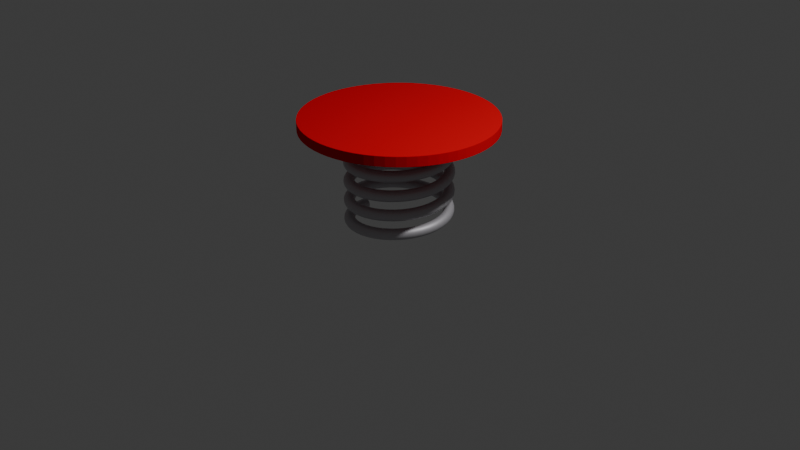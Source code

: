 # Source: spring.blend  (saved by Blender 5.0.119; exported with 4.5.12 LTS)
import bpy
from mathutils import Matrix  # noqa: F401  (used for matrix-valued properties, if any)

bpy.ops.wm.read_factory_settings(use_empty=True)
scene = bpy.context.scene
scene.name = 'Scene'

# ---- collections
col_collection = bpy.data.collections.new('Collection'); scene.collection.children.link(col_collection)

# ---- materials (node trees are filled in below, after node groups)
mat_material_001 = bpy.data.materials.new('Material.001')
mat_material_002 = bpy.data.materials.new('Material.002')

# ---- material node trees
mat_material_001.use_nodes = True; mat_material_001.node_tree.nodes.clear()
_N = mat_material_001.node_tree.nodes; _L = mat_material_001.node_tree.links
n0 = _N.new('ShaderNodeBsdfPrincipled'); n0.name = 'Principled BSDF'; n0.location = (-200, 100)
n0.inputs[0].default_value = (0.8, 0.0, 0.01234, 1.0)
n0.inputs[3].default_value = 1.0
n1 = _N.new('ShaderNodeOutputMaterial'); n1.name = 'Material Output'; n1.location = (200, 100)
_L.new(n0.outputs[0], n1.inputs[0])
n1.is_active_output = True
mat_material_002.use_nodes = True; mat_material_002.node_tree.nodes.clear()
_N = mat_material_002.node_tree.nodes; _L = mat_material_002.node_tree.links
n0 = _N.new('ShaderNodeBsdfPrincipled'); n0.name = 'Principled BSDF'; n0.location = (-200, 100)
n0.inputs[0].default_value = (0.542, 0.5266, 0.5577, 1.0)
n0.inputs[1].default_value = 0.4264
n0.inputs[2].default_value = 0.5465
n1 = _N.new('ShaderNodeOutputMaterial'); n1.name = 'Material Output'; n1.location = (200, 100)
_L.new(n0.outputs[0], n1.inputs[0])
n1.is_active_output = True

# ---- world
world_world = bpy.data.worlds.new('World'); scene.world = world_world
world_world.use_nodes = True; world_world.node_tree.nodes.clear()
_N = world_world.node_tree.nodes; _L = world_world.node_tree.links
n0 = _N.new('ShaderNodeOutputWorld'); n0.name = 'World Output'; n0.location = (200, 100)
n1 = _N.new('ShaderNodeBackground'); n1.name = 'Background'; n1.location = (-200, 100)
n1.inputs[0].default_value = (0.05088, 0.05088, 0.05088, 1.0)
_L.new(n1.outputs[0], n0.inputs[0])
n0.is_active_output = True
world_world.color = (0.05088, 0.05088, 0.05088)
world_world.sun_shadow_jitter_overblur = 0.0

# ---- cameras
cam_camera = bpy.data.cameras.new('Camera')
cam_camera.clip_end = 100.0
cam_camera.ortho_scale = 7.314

# ---- lights
light_light = bpy.data.lights.new('Light', 'POINT')
light_light.energy = 1000.0
light_light.shadow_soft_size = 0.1

# ---- meshes
me_circle = bpy.data.meshes.new('Circle')
me_circle.from_pydata([(-1.707e-11, 0.9976, 1.0), (-0.1946, 0.9784, 1.0), (-0.3818, 0.9217, 1.0), (-0.5542, 0.8295, 1.0), (-0.7054, 0.7054, 1.0), (-0.8295, 0.5542, 1.0), (-0.9217, 0.3818, 1.0), (-0.9784, 0.1946, 1.0), (-0.9976, 2.35e-11, 1.0), (-0.9784, -0.1946, 1.0), (-0.9217, -0.3818, 1.0), (-0.8295, -0.5542, 1.0), (-0.7054, -0.7054, 1.0), (-0.5542, -0.8295, 1.0), (-0.3818, -0.9217, 1.0), (-0.1946, -0.9784, 1.0), (-1.707e-11, -0.9976, 1.0), (0.1946, -0.9784, 1.0), (0.3818, -0.9217, 1.0), (0.5542, -0.8295, 1.0), (0.7054, -0.7054, 1.0), (0.8295, -0.5542, 1.0), (0.9217, -0.3818, 1.0), (0.9784, -0.1946, 1.0), (0.9976, 2.35e-11, 1.0), (0.9784, 0.1946, 1.0), (0.9217, 0.3818, 1.0), (0.8295, 0.5542, 1.0), (0.7054, 0.7054, 1.0), (0.5542, 0.8295, 1.0), (0.3818, 0.9217, 1.0), (0.1946, 0.9784, 1.0), (-1.707e-11, 0.9976, 1.1), (-0.1946, 0.9784, 1.1), (-0.3818, 0.9217, 1.1), (-0.5542, 0.8295, 1.1), (-0.7054, 0.7054, 1.1), (-0.8295, 0.5542, 1.1), (-0.9217, 0.3818, 1.1), (-0.9784, 0.1946, 1.1), (-0.9976, 2.35e-11, 1.1), (-0.9784, -0.1946, 1.1), (-0.9217, -0.3818, 1.1), (-0.8295, -0.5542, 1.1), (-0.7054, -0.7054, 1.1), (-0.5542, -0.8295, 1.1), (-0.3818, -0.9217, 1.1), (-0.1946, -0.9784, 1.1), (-1.707e-11, -0.9976, 1.1), (0.1946, -0.9784, 1.1), (0.3818, -0.9217, 1.1), (0.5542, -0.8295, 1.1), (0.7054, -0.7054, 1.1), (0.8295, -0.5542, 1.1), (0.9217, -0.3818, 1.1), (0.9784, -0.1946, 1.1), (0.9976, 2.35e-11, 1.1), (0.9784, 0.1946, 1.1), (0.9217, 0.3818, 1.1), (0.8295, 0.5542, 1.1), (0.7054, 0.7054, 1.1), (0.5542, 0.8295, 1.1), (0.3818, 0.9217, 1.1), (0.1946, 0.9784, 1.1), (-0.09778, 0.9928, 0.9999), (-0.2896, 0.9546, 0.9999), (-0.4703, 0.8798, 0.9999), (-0.6329, 0.7711, 0.9999), (-0.7711, 0.6329, 0.9999), (-0.8798, 0.4703, 0.9999), (-0.9546, 0.2896, 0.9999), (-0.9928, 0.09778, 0.9999), (-0.9928, -0.09778, 0.9999), (-0.9546, -0.2896, 0.9999), (-0.8798, -0.4703, 0.9999), (-0.7711, -0.6329, 0.9999), (-0.6329, -0.7711, 0.9999), (-0.4703, -0.8798, 0.9999), (-0.2896, -0.9546, 0.9999), (-0.09778, -0.9928, 0.9999), (0.09778, -0.9928, 0.9999), (0.2896, -0.9546, 0.9999), (0.4703, -0.8798, 0.9999), (0.6329, -0.7711, 0.9999), (0.7711, -0.6329, 0.9999), (0.8798, -0.4703, 0.9999), (0.9546, -0.2896, 0.9999), (0.9928, -0.09778, 0.9999), (0.9928, 0.09778, 0.9999), (0.9546, 0.2896, 0.9999), (0.8798, 0.4703, 0.9999), (0.7711, 0.6329, 0.9999), (0.6329, 0.7711, 0.9999), (0.4703, 0.8798, 0.9999), (0.2896, 0.9546, 0.9999), (0.09778, 0.9928, 0.9999), (-0.09778, 0.9928, 1.1), (-0.2896, 0.9546, 1.1), (-0.4703, 0.8798, 1.1), (-0.6329, 0.7711, 1.1), (-0.7711, 0.6329, 1.1), (-0.8798, 0.4703, 1.1), (-0.9546, 0.2896, 1.1), (-0.9928, 0.09778, 1.1), (-0.9928, -0.09778, 1.1), (-0.9546, -0.2896, 1.1), (-0.8798, -0.4703, 1.1), (-0.7711, -0.6329, 1.1), (-0.6329, -0.7711, 1.1), (-0.4703, -0.8798, 1.1), (-0.2896, -0.9546, 1.1), (-0.09778, -0.9928, 1.1), (0.09778, -0.9928, 1.1), (0.2896, -0.9546, 1.1), (0.4703, -0.8798, 1.1), (0.6329, -0.7711, 1.1), (0.7711, -0.6329, 1.1), (0.8798, -0.4703, 1.1), (0.9546, -0.2896, 1.1), (0.9928, -0.09778, 1.1), (0.9928, 0.09778, 1.1), (0.9546, 0.2896, 1.1), (0.8798, 0.4703, 1.1), (0.7711, 0.6329, 1.1), (0.6329, 0.7711, 1.1), (0.4703, 0.8798, 1.1), (0.2896, 0.9546, 1.1), (0.09778, 0.9928, 1.1)], [], [(1, 64, 0, 95, 31, 94, 30, 93, 29, 92, 28, 91, 27, 90, 26, 89, 25, 88, 24, 87, 23, 86, 22, 85, 21, 84, 20, 83, 19, 82, 18, 81, 17, 80, 16, 79, 15, 78, 14, 77, 13, 76, 12, 75, 11, 74, 10, 73, 9, 72, 8, 71, 7, 70, 6, 69, 5, 68, 4, 67, 3, 66, 2, 65), (33, 97, 34, 98, 35, 99, 36, 100, 37, 101, 38, 102, 39, 103, 40, 104, 41, 105, 42, 106, 43, 107, 44, 108, 45, 109, 46, 110, 47, 111, 48, 112, 49, 113, 50, 114, 51, 115, 52, 116, 53, 117, 54, 118, 55, 119, 56, 120, 57, 121, 58, 122, 59, 123, 60, 124, 61, 125, 62, 126, 63, 127, 32, 96), (1, 65, 97, 33), (28, 92, 124, 60), (15, 79, 111, 47), (2, 66, 98, 34), (29, 93, 125, 61), (16, 80, 112, 48), (3, 67, 99, 35), (30, 94, 126, 62), (17, 81, 113, 49), (4, 68, 100, 36), (31, 95, 127, 63), (18, 82, 114, 50), (5, 69, 101, 37), (19, 83, 115, 51), (6, 70, 102, 38), (20, 84, 116, 52), (7, 71, 103, 39), (21, 85, 117, 53), (8, 72, 104, 40), (22, 86, 118, 54), (9, 73, 105, 41), (23, 87, 119, 55), (10, 74, 106, 42), (24, 88, 120, 56), (11, 75, 107, 43), (25, 89, 121, 57), (12, 76, 108, 44), (26, 90, 122, 58), (13, 77, 109, 45), (0, 64, 96, 32), (27, 91, 123, 59), (78, 15, 47, 110), (91, 28, 60, 123), (64, 1, 33, 96), (77, 14, 46, 109), (90, 27, 59, 122), (76, 13, 45, 108), (89, 26, 58, 121), (75, 12, 44, 107), (88, 25, 57, 120), (74, 11, 43, 106), (87, 24, 56, 119), (73, 10, 42, 105), (86, 23, 55, 118), (72, 9, 41, 104), (85, 22, 54, 117), (71, 8, 40, 103), (84, 21, 53, 116), (70, 7, 39, 102), (83, 20, 52, 115), (69, 6, 38, 101), (82, 19, 51, 114), (95, 0, 32, 127), (68, 5, 37, 100), (81, 18, 50, 113), (94, 31, 63, 126), (67, 4, 36, 99), (80, 17, 49, 112), (93, 30, 62, 125), (66, 3, 35, 98), (79, 16, 48, 111), (92, 29, 61, 124), (65, 2, 34, 97), (14, 78, 110, 46)])
_uv = me_circle.uv_layers.new(name='UVMap')
_uv.uv.foreach_set('vector', [0.0, 0.0, 0.0, 0.0, 0.0, 0.0, 0.0, 0.0, 0.0, 0.0, 0.0, 0.0, 0.0, 0.0, 0.0, 0.0, 0.0, 0.0, 0.0, 0.0, 0.0, 0.0, 0.0, 0.0, 0.0, 0.0, 0.0, 0.0, 0.0, 0.0, 0.0, 0.0, 0.0, 0.0, 0.0, 0.0, 0.0, 0.0, 0.0, 0.0, 0.0, 0.0, 0.0, 0.0, 0.0, 0.0, 0.0, 0.0, 0.0, 0.0, 0.0, 0.0, 0.0, 0.0, 0.0, 0.0, 0.0, 0.0, 0.0, 0.0, 0.0, 0.0, 0.0, 0.0, 0.0, 0.0, 0.0, 0.0, 0.0, 0.0, 0.0, 0.0, 0.0, 0.0, 0.0, 0.0, 0.0, 0.0, 0.0, 0.0, 0.0, 0.0, 0.0, 0.0, 0.0, 0.0, 0.0, 0.0, 0.0, 0.0, 0.0, 0.0, 0.0, 0.0, 0.0, 0.0, 0.0, 0.0, 0.0, 0.0, 0.0, 0.0, 0.0, 0.0, 0.0, 0.0, 0.0, 0.0, 0.0, 0.0, 0.0, 0.0, 0.0, 0.0, 0.0, 0.0, 0.0, 0.0, 0.0, 0.0, 0.0, 0.0, 0.0, 0.0, 0.0, 0.0, 0.0, 0.0, 0.0, 0.0, 0.0, 0.0, 0.0, 0.0, 0.0, 0.0, 0.0, 0.0, 0.0, 0.0, 0.0, 0.0, 0.0, 0.0, 0.0, 0.0, 0.0, 0.0, 0.0, 0.0, 0.0, 0.0, 0.0, 0.0, 0.0, 0.0, 0.0, 0.0, 0.0, 0.0, 0.0, 0.0, 0.0, 0.0, 0.0, 0.0, 0.0, 0.0, 0.0, 0.0, 0.0, 0.0, 0.0, 0.0, 0.0, 0.0, 0.0, 0.0, 0.0, 0.0, 0.0, 0.0, 0.0, 0.0, 0.0, 0.0, 0.0, 0.0, 0.0, 0.0, 0.0, 0.0, 0.0, 0.0, 0.0, 0.0, 0.0, 0.0, 0.0, 0.0, 0.0, 0.0, 0.0, 0.0, 0.0, 0.0, 0.0, 0.0, 0.0, 0.0, 0.0, 0.0, 0.0, 0.0, 0.0, 0.0, 0.0, 0.0, 0.0, 0.0, 0.0, 0.0, 0.0, 0.0, 0.0, 0.0, 0.0, 0.0, 0.0, 0.0, 0.0, 0.0, 0.0, 0.0, 0.0, 0.0, 0.0, 0.0, 0.0, 0.0, 0.0, 0.0, 0.0, 0.0, 0.0, 0.0, 0.0, 0.0, 0.0, 0.0, 0.0, 0.0, 0.0, 0.0, 0.0, 0.0, 0.0, 0.0, 0.0, 0.0, 0.0, 0.0, 0.0, 0.0, 0.0, 0.0, 0.0, 0.0, 0.0, 0.0, 0.0, 0.0, 0.0, 0.0, 0.0, 0.0, 0.0, 0.0, 0.0, 0.0, 0.0, 0.0, 0.0, 0.0, 0.0, 0.0, 0.0, 0.0, 0.0, 0.0, 0.0, 0.0, 0.0, 0.0, 0.0, 0.0, 0.0, 0.0, 0.0, 0.0, 0.0, 0.0, 0.0, 0.0, 0.0, 0.0, 0.0, 0.0, 0.0, 0.0, 0.0, 0.0, 0.0, 0.0, 0.0, 0.0, 0.0, 0.0, 0.0, 0.0, 0.0, 0.0, 0.0, 0.0, 0.0, 0.0, 0.0, 0.0, 0.0, 0.0, 0.0, 0.0, 0.0, 0.0, 0.0, 0.0, 0.0, 0.0, 0.0, 0.0, 0.0, 0.0, 0.0, 0.0, 0.0, 0.0, 0.0, 0.0, 0.0, 0.0, 0.0, 0.0, 0.0, 0.0, 0.0, 0.0, 0.0, 0.0, 0.0, 0.0, 0.0, 0.0, 0.0, 0.0, 0.0, 0.0, 0.0, 0.0, 0.0, 0.0, 0.0, 0.0, 0.0, 0.0, 0.0, 0.0, 0.0, 0.0, 0.0, 0.0, 0.0, 0.0, 0.0, 0.0, 0.0, 0.0, 0.0, 0.0, 0.0, 0.0, 0.0, 0.0, 0.0, 0.0, 0.0, 0.0, 0.0, 0.0, 0.0, 0.0, 0.0, 0.0, 0.0, 0.0, 0.0, 0.0, 0.0, 0.0, 0.0, 0.0, 0.0, 0.0, 0.0, 0.0, 0.0, 0.0, 0.0, 0.0, 0.0, 0.0, 0.0, 0.0, 0.0, 0.0, 0.0, 0.0, 0.0, 0.0, 0.0, 0.0, 0.0, 0.0, 0.0, 0.0, 0.0, 0.0, 0.0, 0.0, 0.0, 0.0, 0.0, 0.0, 0.0, 0.0, 0.0, 0.0, 0.0, 0.0, 0.0, 0.0, 0.0, 0.0, 0.0, 0.0, 0.0, 0.0, 0.0, 0.0, 0.0, 0.0, 0.0, 0.0, 0.0, 0.0, 0.0, 0.0, 0.0, 0.0, 0.0, 0.0, 0.0, 0.0, 0.0, 0.0, 0.0, 0.0, 0.0, 0.0, 0.0, 0.0, 0.0, 0.0, 0.0, 0.0, 0.0, 0.0, 0.0, 0.0, 0.0, 0.0, 0.0, 0.0, 0.0, 0.0, 0.0, 0.0, 0.0, 0.0, 0.0, 0.0, 0.0, 0.0, 0.0, 0.0, 0.0, 0.0, 0.0, 0.0, 0.0, 0.0, 0.0, 0.0, 0.0, 0.0, 0.0, 0.0, 0.0, 0.0, 0.0, 0.0, 0.0, 0.0, 0.0, 0.0, 0.0, 0.0, 0.0, 0.0, 0.0, 0.0, 0.0, 0.0, 0.0, 0.0, 0.0, 0.0, 0.0, 0.0, 0.0, 0.0, 0.0, 0.0, 0.0, 0.0, 0.0, 0.0, 0.0, 0.0, 0.0, 0.0, 0.0, 0.0, 0.0, 0.0, 0.0, 0.0, 0.0, 0.0, 0.0, 0.0, 0.0, 0.0, 0.0, 0.0, 0.0, 0.0, 0.0, 0.0, 0.0, 0.0, 0.0, 0.0, 0.0, 0.0, 0.0, 0.0, 0.0, 0.0, 0.0, 0.0, 0.0, 0.0, 0.0, 0.0, 0.0, 0.0, 0.0, 0.0, 0.0, 0.0, 0.0, 0.0, 0.0, 0.0, 0.0, 0.0, 0.0, 0.0, 0.0, 0.0, 0.0, 0.0, 0.0, 0.0, 0.0, 0.0, 0.0, 0.0, 0.0, 0.0, 0.0, 0.0, 0.0, 0.0, 0.0, 0.0, 0.0, 0.0, 0.0, 0.0, 0.0, 0.0, 0.0, 0.0, 0.0, 0.0, 0.0, 0.0, 0.0, 0.0, 0.0, 0.0, 0.0, 0.0, 0.0, 0.0, 0.0, 0.0, 0.0, 0.0, 0.0, 0.0, 0.0, 0.0, 0.0, 0.0, 0.0, 0.0, 0.0, 0.0, 0.0, 0.0, 0.0, 0.0, 0.0, 0.0, 0.0, 0.0, 0.0, 0.0, 0.0, 0.0, 0.0, 0.0, 0.0, 0.0, 0.0, 0.0, 0.0, 0.0, 0.0, 0.0, 0.0, 0.0, 0.0, 0.0, 0.0, 0.0, 0.0, 0.0, 0.0, 0.0, 0.0, 0.0, 0.0, 0.0, 0.0, 0.0, 0.0, 0.0, 0.0, 0.0, 0.0, 0.0, 0.0, 0.0, 0.0, 0.0, 0.0, 0.0, 0.0, 0.0, 0.0, 0.0, 0.0, 0.0, 0.0, 0.0, 0.0, 0.0, 0.0, 0.0, 0.0, 0.0, 0.0, 0.0, 0.0, 0.0, 0.0, 0.0, 0.0, 0.0, 0.0, 0.0, 0.0, 0.0, 0.0, 0.0, 0.0, 0.0, 0.0, 0.0, 0.0, 0.0, 0.0, 0.0, 0.0, 0.0, 0.0, 0.0, 0.0, 0.0, 0.0, 0.0, 0.0, 0.0, 0.0, 0.0, 0.0, 0.0, 0.0, 0.0, 0.0, 0.0, 0.0, 0.0, 0.0, 0.0, 0.0, 0.0, 0.0, 0.0, 0.0, 0.0, 0.0, 0.0, 0.0, 0.0])
me_circle.materials.append(mat_material_001)
me_circle.update()
me_circle_001 = bpy.data.meshes.new('Circle.001')
me_circle_001.from_pydata([(-0.4775, 1.304e-08, 0.05212), (-0.4681, 1.304e-08, 0.04662), (-0.4598, 1.304e-08, 0.03932), (-0.4531, 1.304e-08, 0.03051), (-0.4482, 1.304e-08, 0.02053), (-0.4453, 1.304e-08, 0.009759), (-0.4445, 1.304e-08, -0.001386), (-0.4459, 1.304e-08, -0.01248), (-0.4493, 1.304e-08, -0.02309), (-0.4546, 1.304e-08, -0.03281), (-0.4617, 1.304e-08, -0.04128), (-0.4703, 1.304e-08, -0.04815), (-0.48, 1.304e-08, -0.05318), (-0.4905, 1.35e-08, -0.05616), (-0.5013, 1.35e-08, -0.05699), (-0.5121, 1.35e-08, -0.05562), (-0.5225, 1.304e-08, -0.05212), (-0.5319, 1.304e-08, -0.04662), (-0.5402, 1.304e-08, -0.03932), (-0.5469, 1.304e-08, -0.03051), (-0.5518, 1.304e-08, -0.02053), (-0.5547, 1.304e-08, -0.009759), (-0.5555, 1.304e-08, 0.001386), (-0.5541, 1.304e-08, 0.01248), (-0.5507, 1.304e-08, 0.02309), (-0.5454, 1.304e-08, 0.03281), (-0.5383, 1.304e-08, 0.04128), (-0.5297, 1.304e-08, 0.04815), (-0.52, 1.304e-08, 0.05318), (-0.5095, 1.35e-08, 0.05616), (-0.4987, 1.35e-08, 0.05699), (-0.4879, 1.35e-08, 0.05562)], [(31, 0), (1, 2), (2, 3), (3, 4), (4, 5), (5, 6), (6, 7), (7, 8), (8, 9), (9, 10), (10, 11), (11, 12), (12, 13), (13, 14), (14, 15), (15, 16), (16, 17), (17, 18), (18, 19), (19, 20), (20, 21), (21, 22), (22, 23), (23, 24), (24, 25), (25, 26), (26, 27), (27, 28), (28, 29), (29, 30), (30, 31), (0, 1)], [])
_uv = me_circle_001.uv_layers.new(name='UVMap')
_uv.uv.foreach_set('vector', [])
me_circle_001.materials.append(mat_material_002)
me_circle_001.update()

# ---- objects
ob_light = bpy.data.objects.new('Light', light_light)
ob_camera = bpy.data.objects.new('Camera', cam_camera)
ob_circle = bpy.data.objects.new('Circle', me_circle)
ob_circle_001 = bpy.data.objects.new('Circle.001', me_circle_001)

# ---- transforms, parenting, visibility, modifiers, constraints
ob_light.location = (4.076, 1.005, 5.904)
ob_light.rotation_euler = (0.6503, 0.05522, 1.866)
ob_light.lock_rotations_4d = False
ob_light.empty_display_type = 'ARROWS'
ob_light.color = (0.0, 0.0, 0.0, 0.0)
ob_light.lineart.crease_threshold = 0.0
ob_camera.location = (7.359, -6.926, 4.958)
ob_camera.rotation_euler = (1.109, 0.0, 0.8149)
ob_camera.lock_rotations_4d = False
ob_camera.empty_display_type = 'ARROWS'
ob_camera.color = (0.0, 0.0, 0.0, 0.0)
ob_camera.display_type = 'WIRE'
ob_camera.lineart.crease_threshold = 0.0
ob_circle.location = (0.0, 0.0, 0.0)
ob_circle_001.location = (0.0, 0.0, 0.0)
_m = ob_circle_001.modifiers.new('Screw', 'SCREW')
_m.steps = 100
_m.render_steps = 100
_m.iterations = 2
_m.angle = 14.79
_m.screw_offset = 0.48

# ---- collection membership
col_collection.objects.link(ob_light)
col_collection.objects.link(ob_camera)
col_collection.objects.link(ob_circle)
col_collection.objects.link(ob_circle_001)

# ---- scene / render settings (as saved in the file)
scene.camera = ob_camera
scene.frame_start = 1; scene.frame_end = 250; scene.frame_set(1)
scene.render.engine = 'BLENDER_EEVEE_NEXT'
scene.render.bake_bias = 0.0
scene.render.bake_samples = 0
scene.cycles.sampling_pattern = 'TABULATED_SOBOL'
scene.eevee.use_volume_custom_range = False
bpy.context.view_layer.update()
